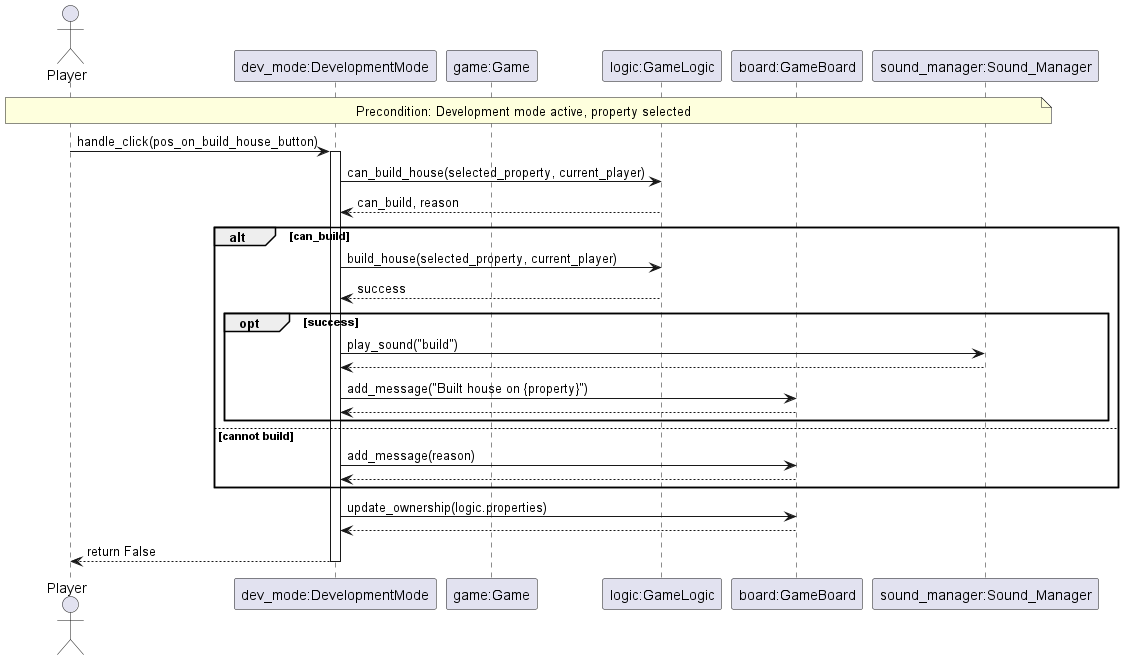

The diagram above was rendered by PlantUML. Its source (embedded in the PNG):
@startuml
actor Player
participant "dev_mode:DevelopmentMode" as DevMode
participant "game:Game" as Game
participant "logic:GameLogic" as Logic
participant "board:GameBoard" as Board
participant "sound_manager:Sound_Manager" as SM

note over Player, SM: Precondition: Development mode active, property selected
Player -> DevMode : handle_click(pos_on_build_house_button)
activate DevMode
DevMode -> Logic : can_build_house(selected_property, current_player)
Logic --> DevMode : can_build, reason
alt can_build
  DevMode -> Logic : build_house(selected_property, current_player)
  Logic --> DevMode : success
  opt success
    DevMode -> SM : play_sound("build")
    SM --> DevMode
    DevMode -> Board : add_message("Built house on {property}")
    Board --> DevMode
  end
else cannot build
  DevMode -> Board : add_message(reason)
  Board --> DevMode
end
DevMode -> Board : update_ownership(logic.properties)
Board --> DevMode
DevMode --> Player : return False
deactivate DevMode
@enduml